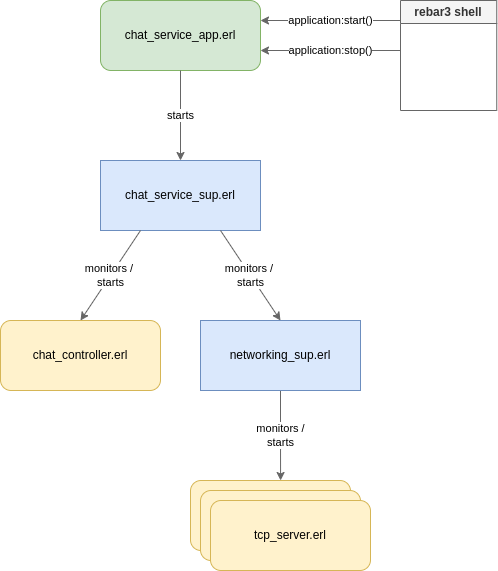

The diagram above was exported from draw.io. Its source (the exported page's mxGraphModel, read from the mxfile embedded in the PNG):
<mxGraphModel dx="794" dy="1155" grid="1" gridSize="10" guides="1" tooltips="1" connect="1" arrows="1" fold="1" page="1" pageScale="1" pageWidth="850" pageHeight="1100" background="none" math="0" shadow="0">
  <root>
    <mxCell id="0" />
    <mxCell id="1" parent="0" />
    <mxCell id="zZHkfvfWyeacYr9jaNQ6-1" value="chat_service_app.erl" style="rounded=1;whiteSpace=wrap;html=1;fillColor=#d5e8d4;strokeColor=#82b366;" parent="1" vertex="1">
      <mxGeometry x="320" y="40" width="160" height="70" as="geometry" />
    </mxCell>
    <mxCell id="zZHkfvfWyeacYr9jaNQ6-2" value="chat_service_sup.erl" style="rounded=0;whiteSpace=wrap;html=1;fillColor=#dae8fc;strokeColor=#6c8ebf;" parent="1" vertex="1">
      <mxGeometry x="320" y="200" width="160" height="70" as="geometry" />
    </mxCell>
    <mxCell id="zZHkfvfWyeacYr9jaNQ6-6" value="starts" style="endArrow=classic;html=1;rounded=0;entryX=0.5;entryY=0;entryDx=0;entryDy=0;exitX=0.5;exitY=1;exitDx=0;exitDy=0;fillColor=#f5f5f5;strokeColor=#666666;" parent="1" source="zZHkfvfWyeacYr9jaNQ6-1" target="zZHkfvfWyeacYr9jaNQ6-2" edge="1">
      <mxGeometry width="50" height="50" relative="1" as="geometry">
        <mxPoint x="360" y="140" as="sourcePoint" />
        <mxPoint x="400" y="110" as="targetPoint" />
      </mxGeometry>
    </mxCell>
    <mxCell id="zZHkfvfWyeacYr9jaNQ6-7" value="application:start()" style="endArrow=classic;html=1;rounded=0;fillColor=#f5f5f5;strokeColor=#666666;" parent="1" edge="1">
      <mxGeometry width="50" height="50" relative="1" as="geometry">
        <mxPoint x="620" y="60" as="sourcePoint" />
        <mxPoint x="480" y="60" as="targetPoint" />
      </mxGeometry>
    </mxCell>
    <mxCell id="zZHkfvfWyeacYr9jaNQ6-8" value="application:stop()" style="endArrow=classic;html=1;rounded=0;fillColor=#f5f5f5;strokeColor=#666666;" parent="1" edge="1">
      <mxGeometry width="50" height="50" relative="1" as="geometry">
        <mxPoint x="620" y="90" as="sourcePoint" />
        <mxPoint x="480" y="90" as="targetPoint" />
      </mxGeometry>
    </mxCell>
    <mxCell id="zZHkfvfWyeacYr9jaNQ6-22" value="monitors /&lt;br&gt;starts" style="edgeStyle=orthogonalEdgeStyle;rounded=0;orthogonalLoop=1;jettySize=auto;html=1;entryX=0.563;entryY=0;entryDx=0;entryDy=0;entryPerimeter=0;fillColor=#f5f5f5;strokeColor=#666666;" parent="1" source="zZHkfvfWyeacYr9jaNQ6-11" target="zZHkfvfWyeacYr9jaNQ6-18" edge="1">
      <mxGeometry relative="1" as="geometry" />
    </mxCell>
    <mxCell id="zZHkfvfWyeacYr9jaNQ6-11" value="networking_sup.erl" style="rounded=0;whiteSpace=wrap;html=1;fillColor=#dae8fc;strokeColor=#6c8ebf;" parent="1" vertex="1">
      <mxGeometry x="420" y="360" width="160" height="70" as="geometry" />
    </mxCell>
    <mxCell id="zZHkfvfWyeacYr9jaNQ6-12" value="chat_controller.erl" style="rounded=1;whiteSpace=wrap;html=1;fillColor=#fff2cc;strokeColor=#d6b656;" parent="1" vertex="1">
      <mxGeometry x="220" y="360" width="160" height="70" as="geometry" />
    </mxCell>
    <mxCell id="zZHkfvfWyeacYr9jaNQ6-14" value="monitors /&amp;nbsp;&lt;br&gt;starts" style="endArrow=classic;html=1;rounded=0;exitX=0.25;exitY=1;exitDx=0;exitDy=0;entryX=0.5;entryY=0;entryDx=0;entryDy=0;fillColor=#f5f5f5;strokeColor=#666666;" parent="1" source="zZHkfvfWyeacYr9jaNQ6-2" target="zZHkfvfWyeacYr9jaNQ6-12" edge="1">
      <mxGeometry width="50" height="50" relative="1" as="geometry">
        <mxPoint x="400" y="540" as="sourcePoint" />
        <mxPoint x="450" y="490" as="targetPoint" />
      </mxGeometry>
    </mxCell>
    <mxCell id="zZHkfvfWyeacYr9jaNQ6-15" value="monitors /&amp;nbsp;&lt;br&gt;starts" style="endArrow=classic;html=1;rounded=0;exitX=0.75;exitY=1;exitDx=0;exitDy=0;entryX=0.5;entryY=0;entryDx=0;entryDy=0;fillColor=#f5f5f5;strokeColor=#666666;" parent="1" source="zZHkfvfWyeacYr9jaNQ6-2" target="zZHkfvfWyeacYr9jaNQ6-11" edge="1">
      <mxGeometry width="50" height="50" relative="1" as="geometry">
        <mxPoint x="370" y="280" as="sourcePoint" />
        <mxPoint x="310" y="370" as="targetPoint" />
      </mxGeometry>
    </mxCell>
    <mxCell id="zZHkfvfWyeacYr9jaNQ6-18" value="tcp_server.erl" style="rounded=1;whiteSpace=wrap;html=1;fillColor=#fff2cc;strokeColor=#d6b656;" parent="1" vertex="1">
      <mxGeometry x="410" y="520" width="160" height="70" as="geometry" />
    </mxCell>
    <mxCell id="zZHkfvfWyeacYr9jaNQ6-20" value="tcp_server.erl" style="rounded=1;whiteSpace=wrap;html=1;fillColor=#fff2cc;strokeColor=#d6b656;" parent="1" vertex="1">
      <mxGeometry x="420" y="530" width="160" height="70" as="geometry" />
    </mxCell>
    <mxCell id="zZHkfvfWyeacYr9jaNQ6-21" value="tcp_server.erl" style="rounded=1;whiteSpace=wrap;html=1;fillColor=#fff2cc;strokeColor=#d6b656;" parent="1" vertex="1">
      <mxGeometry x="430" y="540" width="160" height="70" as="geometry" />
    </mxCell>
    <mxCell id="zZHkfvfWyeacYr9jaNQ6-24" value="rebar3 shell" style="swimlane;whiteSpace=wrap;html=1;fillColor=#f5f5f5;fontColor=#333333;strokeColor=#666666;" parent="1" vertex="1">
      <mxGeometry x="620" y="40" width="96.25" height="110" as="geometry" />
    </mxCell>
  </root>
</mxGraphModel>